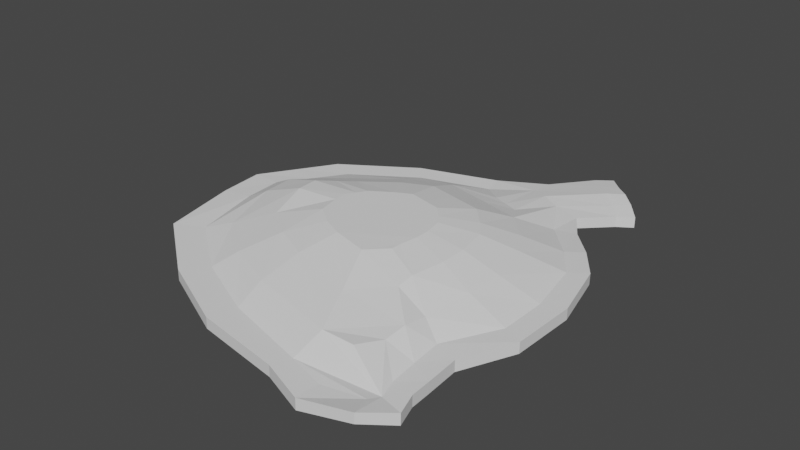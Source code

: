 # Source: CaveRoof_2.blend  (saved by Blender 2.81.16; exported with 4.5.12 LTS)
import bpy
from mathutils import Matrix  # noqa: F401  (used for matrix-valued properties, if any)

bpy.ops.wm.read_factory_settings(use_empty=True)
scene = bpy.context.scene
scene.name = 'Scene'

# ---- collections
col_collection = bpy.data.collections.new('Collection'); scene.collection.children.link(col_collection)

# ---- world
world_world = bpy.data.worlds.new('World'); scene.world = world_world
world_world.use_nodes = True; world_world.node_tree.nodes.clear()
_N = world_world.node_tree.nodes; _L = world_world.node_tree.links
n0 = _N.new('ShaderNodeOutputWorld'); n0.name = 'World Output'; n0.location = (300, 300)
n1 = _N.new('ShaderNodeBackground'); n1.name = 'Background'; n1.location = (10, 300)
n1.inputs[0].default_value = (0.05088, 0.05088, 0.05088, 1.0)
_L.new(n1.outputs[0], n0.inputs[0])
n0.is_active_output = True
world_world.color = (0.05088, 0.05088, 0.05088)
world_world.use_sun_shadow = False
world_world.sun_shadow_jitter_overblur = 0.0

# ---- meshes
me_plane = bpy.data.meshes.new('Plane')
me_plane.from_pydata([(21.22, -59.7, -3.534), (-31.76, -42.31, -3.534), (-12.1, -51.56, -3.534), (10.05, -55.39, -3.534), (-49.67, -28.66, -3.534), (-53.92, -8.409, -3.534), (-54.95, 3.479, -3.534), (-43.36, 21.68, -3.534), (-24.86, 33.71, -3.534), (-6.519, 42.66, -4.879), (4.195, 50.29, -5.525), (14.65, 65.52, -6.759), (29.72, 49.86, -6.719), (19.91, 38.45, -5.608), (25.1, 30.33, -4.997), (32.53, 21.97, -3.823), (38.52, 13.79, -3.534), (42.47, -1.668, -3.534), (42.06, -18.39, -3.534), (36.1, -31.54, -3.534), (36.71, -40.18, -3.534), (37.0, -45.45, -3.534), (21.57, -53.89, -3.534), (-26.98, -36.88, -3.483), (-9.926, -44.9, -3.484), (12.05, -50.95, -3.486), (-42.51, -25.04, -3.534), (-46.21, -7.47, -3.094), (-47.1, 2.841, -3.235), (-37.04, 18.63, -3.534), (-21.0, 29.06, -3.534), (-5.089, 36.83, -4.807), (4.204, 43.45, -4.747), (18.97, 60.66, -5.886), (26.12, 54.0, -5.886), (13.45, 39.35, -4.747), (19.65, 28.81, -4.997), (28.52, 19.01, -3.783), (34.25, 10.9, -3.534), (37.18, -3.862, -3.534), (37.05, -16.13, -3.534), (30.34, -29.75, -3.219), (30.94, -37.38, -3.371), (31.53, -44.53, -3.534), (25.89, 47.3, -6.723), (22.61, 50.75, -6.029), (10.88, 62.69, -6.753), (14.46, 58.63, -6.029), (34.12, -58.06, -1.354), (31.82, -52.11, -3.077), (38.83, -50.96, -3.534), (33.08, -49.46, -3.534), (-23.66, -31.39, -0.5813), (-10.11, -37.76, -0.1636), (13.23, -43.94, 0.1886), (-35.99, -21.99, -1.151), (-38.93, -8.038, 0.9806), (-39.63, 0.1509, 0.9428), (-31.65, 12.69, -0.7919), (-18.91, 20.98, -0.2619), (-8.814, 26.17, -0.5085), (1.607, 30.57, -2.486), (9.073, 27.61, -2.307), (13.37, 20.78, -0.3318), (20.42, 12.99, 0.4907), (24.97, 6.555, 0.5163), (27.29, -5.173, 0.7351), (27.19, -14.91, 0.5906), (25.09, -26.79, -0.4525), (24.8, -32.82, 0.3822), (24.6, -38.44, -0.1867), (21.46, -44.08, 0.4157), (-17.17, -24.3, 3.678), (-7.676, -28.76, 3.783), (8.689, -33.09, 2.693), (-25.82, -17.7, 3.157), (-27.87, -7.924, 5.164), (-28.37, -2.183, 4.991), (-22.77, 6.605, 3.252), (-13.84, 12.42, 3.556), (-6.765, 16.06, 3.38), (8.789, 12.28, 3.662), (13.73, 6.818, 3.862), (16.92, 2.306, 3.862), (18.55, -5.915, 3.977), (18.48, -12.74, 3.905), (17.0, -21.07, 3.823), (16.8, -25.3, 3.062), (-10.51, -17.01, 5.748), (-5.173, -19.52, 5.748), (4.028, -21.96, 5.65), (-15.37, -13.31, 5.748), (-16.53, -7.807, 5.748), (-16.81, -4.579, 5.748), (-13.66, 0.3624, 5.748), (-8.64, 3.63, 5.748), (-4.661, 5.678, 5.727), (4.085, 3.551, 5.748), (6.862, 0.4823, 5.748), (8.656, -2.055, 5.748), (9.572, -6.677, 5.748), (9.531, -10.52, 5.748), (8.703, -15.2, 5.681), (8.588, -17.58, 5.688), (-49.63, -28.65, -0.7358), (-53.88, -8.4, -0.7358), (-31.72, -42.3, -0.7358), (-12.06, -51.55, -0.7358), (10.08, -55.38, -0.7358), (21.26, -59.69, -0.7358), (-54.91, 3.488, -0.7358), (-43.32, 21.69, -0.7358), (-24.83, 33.72, -0.7358), (-6.481, 42.67, -2.081), (4.233, 50.3, -2.726), (10.92, 62.69, -3.955), (14.68, 65.53, -3.961), (26.16, 54.01, -3.087), (22.65, 50.76, -3.231), (25.92, 47.31, -3.925), (19.95, 38.46, -2.81), (25.14, 30.34, -2.199), (32.57, 21.98, -1.025), (38.56, 13.8, -0.7358), (42.5, -1.658, -0.7358), (42.1, -18.38, -0.7358), (36.14, -31.53, -0.7358), (36.75, -40.17, -0.7358), (37.04, -45.44, -0.7358), (38.87, -50.95, -0.7358), (-42.48, -25.03, -0.7358), (-46.17, -7.461, -0.2953), (-26.95, -36.87, -0.6846), (-9.888, -44.89, -0.6853), (12.09, -50.94, -0.6877), (21.61, -53.88, -0.7358), (-47.06, 2.85, -0.4372), (-37.0, 18.63, -0.7358), (-20.96, 29.07, -0.7358), (-5.051, 36.84, -2.009), (4.242, 43.46, -1.949), (14.5, 58.64, -3.231), (19.01, 60.67, -3.087), (29.76, 49.87, -3.921), (13.49, 39.36, -1.949), (19.69, 28.82, -2.199), (28.56, 19.02, -0.9852), (34.29, 10.91, -0.7358), (37.21, -3.853, -0.7358), (37.08, -16.12, -0.7358), (30.38, -29.74, -0.4207), (30.97, -37.38, -0.5731), (31.57, -44.52, -0.7358), (33.12, -49.45, -0.7358), (-18.87, 20.99, 2.325), (-8.776, 26.18, 1.966), (-31.61, 12.7, 1.8), (-39.6, 0.1601, 3.593), (-38.89, -8.029, 3.693), (13.27, -43.93, 2.902), (-10.08, -37.75, 2.529), (-23.62, -31.38, 2.157), (-35.96, -21.98, 1.483), (34.16, -58.05, 1.171), (31.86, -52.1, -0.3511), (1.645, 30.57, 0.02742), (9.111, 27.61, 0.171), (13.41, 20.79, 2.16), (20.46, 13.0, 2.963), (25.01, 6.564, 2.979), (27.33, -5.163, 3.205), (27.23, -14.9, 3.063), (25.13, -26.78, 2.298), (24.84, -32.81, 3.158), (24.63, -38.43, 2.554), (21.49, -44.07, 2.897), (-13.8, 12.43, 6.018), (-6.726, 16.07, 5.842), (-22.73, 6.614, 5.714), (-28.33, -2.174, 7.454), (-27.84, -7.915, 7.627), (8.727, -33.08, 5.155), (-7.638, -28.75, 6.245), (-17.13, -24.29, 6.14), (-25.78, -17.69, 5.62), (8.828, 12.29, 6.125), (13.77, 6.827, 6.325), (16.96, 2.315, 6.324), (18.59, -5.906, 6.439), (18.51, -12.73, 6.368), (17.04, -21.06, 6.286), (16.84, -25.29, 5.524), (-8.602, 3.639, 8.211), (-4.623, 5.688, 8.189), (-13.62, 0.3715, 8.211), (-16.77, -4.57, 8.211), (-16.49, -7.798, 8.211), (4.067, -21.95, 8.112), (-5.135, -19.51, 8.211), (-10.48, -17.0, 8.211), (-15.34, -13.3, 8.211), (4.123, 3.56, 8.211), (6.9, 0.4914, 8.211), (8.695, -2.046, 8.211), (9.61, -6.668, 8.211), (9.569, -10.51, 8.211), (8.741, -15.19, 8.144), (8.627, -17.57, 8.151), (-49.15, 12.58, -3.534), (-42.07, 10.73, -3.385), (22.55, 57.33, -5.334), (18.54, 54.69, -5.334), (8.827, 41.4, -4.164), (-35.64, 6.419, 0.07545), (5.34, 29.09, -2.397), (2.28, 23.47, -0.4201), (-25.57, 2.211, 4.121), (1.012, 14.17, 3.521), (-15.24, -2.108, 5.748), (-0.288, 4.615, 5.737), (-0.8891, 2.056, 5.748), (-49.11, 12.59, -0.7358), (-42.03, 10.74, -0.5865), (22.59, 57.34, -2.535), (18.58, 54.7, -2.535), (8.865, 41.41, -1.366), (-35.6, 6.428, 2.697), (5.378, 29.09, 0.0992), (2.318, 23.48, 2.063), (-25.53, 2.22, 6.584), (1.051, 14.18, 5.984), (-15.2, -2.099, 8.211), (-0.2499, 4.624, 8.2), (-0.8509, 2.065, 8.211)], [], [(2, 1, 23, 24), (17, 18, 40, 39), (46, 11, 33, 47), (3, 2, 24, 25), (18, 19, 41, 40), (12, 44, 45, 34), (0, 3, 25, 22), (19, 20, 42, 41), (44, 13, 35, 45), (5, 6, 28, 27), (20, 21, 43, 42), (13, 14, 36, 35), (208, 7, 29, 209), (50, 21, 43, 51), (14, 15, 37, 36), (7, 8, 30, 29), (4, 5, 27, 26), (15, 16, 38, 37), (8, 9, 31, 30), (1, 4, 26, 23), (16, 17, 39, 38), (9, 10, 32, 31), (10, 46, 47, 32), (210, 211, 47, 33), (211, 212, 32, 47), (25, 24, 53, 54), (39, 40, 67, 66), (24, 23, 52, 53), (31, 32, 61, 60), (38, 39, 66, 65), (23, 26, 55, 52), (30, 31, 60, 59), (0, 48, 49, 22), (37, 38, 65, 64), (48, 50, 51, 49), (26, 27, 56, 55), (25, 51, 49, 22), (40, 41, 68, 67), (41, 42, 69, 68), (27, 28, 57, 56), (42, 43, 70, 69), (212, 35, 62, 214), (35, 36, 63, 62), (51, 25, 54, 71), (209, 29, 58, 213), (51, 43, 70, 71), (36, 37, 64, 63), (29, 30, 59, 58), (215, 214, 62, 63), (70, 71, 54, 69), (58, 59, 79, 78), (213, 58, 78, 216), (63, 64, 82, 81), (215, 63, 81, 217), (55, 56, 76, 75), (56, 57, 77, 76), (64, 65, 83, 82), (69, 54, 74, 87), (54, 53, 73, 74), (65, 66, 84, 83), (53, 52, 72, 73), (66, 67, 85, 84), (52, 55, 75, 72), (67, 68, 86, 85), (68, 69, 87, 86), (59, 60, 80, 79), (84, 85, 101, 100), (74, 73, 89, 90), (85, 86, 102, 101), (73, 72, 88, 89), (86, 87, 103, 102), (72, 75, 91, 88), (217, 81, 97, 219), (75, 76, 92, 91), (79, 80, 96, 95), (87, 74, 90, 103), (81, 82, 98, 97), (78, 79, 95, 94), (82, 83, 99, 98), (216, 78, 94, 218), (83, 84, 100, 99), (76, 77, 93, 92), (220, 219, 97, 98), (90, 89, 102, 103), (89, 88, 101, 102), (88, 91, 100, 101), (91, 92, 99, 100), (92, 93, 98, 99), (220, 98, 93, 218), (107, 133, 132, 106), (124, 148, 149, 125), (115, 141, 142, 116), (108, 134, 133, 107), (125, 149, 150, 126), (143, 117, 118, 119), (109, 135, 134, 108), (126, 150, 151, 127), (119, 118, 144, 120), (105, 131, 136, 110), (127, 151, 152, 128), (120, 144, 145, 121), (221, 222, 137, 111), (129, 153, 152, 128), (121, 145, 146, 122), (111, 137, 138, 112), (104, 130, 131, 105), (122, 146, 147, 123), (112, 138, 139, 113), (106, 132, 130, 104), (123, 147, 148, 124), (113, 139, 140, 114), (114, 140, 141, 115), (223, 142, 141, 224), (224, 141, 140, 225), (134, 159, 160, 133), (148, 170, 171, 149), (133, 160, 161, 132), (139, 155, 165, 140), (147, 169, 170, 148), (132, 161, 162, 130), (138, 154, 155, 139), (109, 135, 164, 163), (146, 168, 169, 147), (163, 164, 153, 129), (130, 162, 158, 131), (134, 135, 164, 153), (149, 171, 172, 150), (150, 172, 173, 151), (131, 158, 157, 136), (151, 173, 174, 152), (225, 227, 166, 144), (144, 166, 167, 145), (153, 175, 159, 134), (222, 226, 156, 137), (153, 175, 174, 152), (145, 167, 168, 146), (137, 156, 154, 138), (228, 167, 166, 227), (174, 173, 159, 175), (156, 178, 176, 154), (226, 229, 178, 156), (167, 185, 186, 168), (228, 230, 185, 167), (162, 184, 180, 158), (158, 180, 179, 157), (168, 186, 187, 169), (173, 191, 181, 159), (159, 181, 182, 160), (169, 187, 188, 170), (160, 182, 183, 161), (170, 188, 189, 171), (161, 183, 184, 162), (171, 189, 190, 172), (172, 190, 191, 173), (154, 176, 177, 155), (188, 204, 205, 189), (181, 197, 198, 182), (189, 205, 206, 190), (182, 198, 199, 183), (190, 206, 207, 191), (183, 199, 200, 184), (230, 232, 201, 185), (184, 200, 196, 180), (176, 192, 193, 177), (191, 207, 197, 181), (185, 201, 202, 186), (178, 194, 192, 176), (186, 202, 203, 187), (229, 231, 194, 178), (187, 203, 204, 188), (180, 196, 195, 179), (233, 202, 201, 232), (197, 207, 206, 198), (198, 206, 205, 199), (199, 205, 204, 200), (200, 204, 203, 196), (196, 203, 202, 195), (233, 231, 195, 202), (18, 125, 126, 19), (5, 105, 110, 6), (19, 126, 127, 20), (208, 221, 111, 7), (12, 143, 119, 44), (20, 127, 128, 21), (7, 111, 112, 8), (50, 129, 128, 21), (11, 116, 142, 33), (8, 112, 113, 9), (9, 113, 114, 10), (46, 115, 116, 11), (34, 117, 143, 12), (44, 119, 120, 13), (0, 109, 163, 48), (13, 120, 121, 14), (10, 114, 115, 46), (4, 104, 105, 5), (14, 121, 122, 15), (1, 106, 104, 4), (15, 122, 123, 16), (2, 107, 106, 1), (16, 123, 124, 17), (210, 223, 117, 34), (3, 108, 107, 2), (48, 163, 129, 50), (17, 124, 125, 18), (0, 109, 108, 3), (33, 142, 223, 210), (6, 110, 221, 208), (192, 194, 231, 233), (192, 233, 232, 193), (179, 195, 231, 229), (177, 193, 232, 230), (155, 177, 230, 228), (157, 179, 229, 226), (155, 228, 227, 165), (136, 157, 226, 222), (140, 165, 227, 225), (118, 224, 225, 144), (117, 223, 224, 118), (110, 136, 222, 221), (95, 220, 218, 94), (95, 96, 219, 220), (77, 216, 218, 93), (80, 217, 219, 96), (60, 215, 217, 80), (57, 213, 216, 77), (60, 61, 214, 215), (28, 209, 213, 57), (32, 212, 214, 61), (45, 35, 212, 211), (34, 45, 211, 210), (6, 208, 209, 28)])
_uv = me_plane.uv_layers.new(name='UVMap')
_uv.uv.foreach_set('vector', [0.0, 0.0, 0.0, 0.0, 0.0, 0.0, 0.0, 0.0, 0.0, 0.0, 0.0, 0.0, 0.0, 0.0, 0.0, 0.0, 0.0, 0.0, 0.0, 0.0, 0.0, 0.0, 0.0, 0.0, 0.0, 0.0, 0.0, 0.0, 0.0, 0.0, 0.0, 0.0, 0.0, 0.0, 0.0, 0.0, 0.0, 0.0, 0.0, 0.0, 0.0, 0.0, 0.0, 0.0, 0.0, 0.0, 0.0, 0.0, 0.0, 0.0, 0.0, 0.0, 0.0, 0.0, 0.0, 0.0, 0.0, 0.0, 0.0, 0.0, 0.0, 0.0, 0.0, 0.0, 0.0, 0.0, 0.0, 0.0, 0.0, 0.0, 0.0, 0.0, 0.0, 0.0, 0.0, 0.0, 0.0, 0.0, 0.0, 0.0, 0.0, 0.0, 0.0, 0.0, 0.0, 0.0, 0.0, 0.0, 0.0, 0.0, 0.0, 0.0, 0.0, 0.0, 0.0, 0.0, 0.0, 0.0, 0.0, 0.0, 0.0, 0.0, 0.0, 0.0, 0.0, 0.0, 0.0, 0.0, 0.0, 0.0, 0.0, 0.0, 0.0, 0.0, 0.0, 0.0, 0.0, 0.0, 0.0, 0.0, 0.0, 0.0, 0.0, 0.0, 0.0, 0.0, 0.0, 0.0, 0.0, 0.0, 0.0, 0.0, 0.0, 0.0, 0.0, 0.0, 0.0, 0.0, 0.0, 0.0, 0.0, 0.0, 0.0, 0.0, 0.0, 0.0, 0.0, 0.0, 0.0, 0.0, 0.0, 0.0, 0.0, 0.0, 0.0, 0.0, 0.0, 0.0, 0.0, 0.0, 0.0, 0.0, 0.0, 0.0, 0.0, 0.0, 0.0, 0.0, 0.0, 0.0, 0.0, 0.0, 0.0, 0.0, 0.0, 0.0, 0.0, 0.0, 0.0, 0.0, 0.0, 0.0, 0.0, 0.0, 0.0, 0.0, 0.0, 0.0, 0.0, 0.0, 0.0, 0.0, 0.0, 0.0, 0.0, 0.0, 0.0, 0.0, 0.0, 0.0, 0.0, 0.0, 0.0, 0.0, 0.0, 0.0, 0.0, 0.0, 0.0, 0.0, 0.0, 0.0, 0.0, 0.0, 0.0, 0.0, 0.0, 0.0, 0.0, 0.0, 0.0, 0.0, 0.0, 0.0, 0.0, 0.0, 0.0, 0.0, 0.0, 0.0, 0.0, 0.0, 0.0, 0.0, 0.0, 0.0, 0.0, 0.0, 0.0, 0.0, 0.0, 0.0, 0.0, 0.0, 0.0, 0.0, 0.0, 0.0, 0.0, 0.0, 0.0, 0.0, 0.0, 0.0, 0.0, 0.0, 0.0, 0.0, 0.0, 0.0, 0.0, 0.0, 0.0, 0.0, 0.0, 0.0, 0.0, 0.0, 0.0, 0.0, 0.0, 0.0, 0.0, 0.0, 0.0, 0.0, 0.0, 0.0, 0.0, 0.0, 0.0, 0.0, 0.0, 0.0, 0.0, 0.0, 0.0, 0.0, 0.0, 0.0, 0.0, 0.0, 0.0, 0.0, 0.0, 0.0, 0.0, 0.0, 0.0, 0.0, 0.0, 0.0, 0.0, 0.0, 0.0, 0.0, 0.0, 0.0, 0.0, 0.0, 0.0, 0.0, 0.0, 0.0, 0.0, 0.0, 0.0, 0.0, 0.0, 0.0, 0.0, 0.0, 0.0, 0.0, 0.0, 0.0, 0.0, 0.0, 0.0, 0.0, 0.0, 0.0, 0.0, 0.0, 0.0, 0.0, 0.0, 0.0, 0.0, 0.0, 0.0, 0.0, 0.0, 0.0, 0.0, 0.0, 0.0, 0.0, 0.0, 0.0, 0.0, 0.0, 0.0, 0.0, 0.0, 0.0, 0.0, 0.0, 0.0, 0.0, 0.0, 0.0, 0.0, 0.0, 0.0, 0.0, 0.0, 0.0, 0.0, 0.0, 0.0, 0.0, 0.0, 0.0, 0.0, 0.0, 0.0, 0.0, 0.0, 0.0, 0.0, 0.0, 0.0, 0.0, 0.0, 0.0, 0.0, 0.0, 0.0, 0.0, 0.0, 0.0, 0.0, 0.0, 0.0, 0.0, 0.0, 0.0, 0.0, 0.0, 0.0, 0.0, 0.0, 0.0, 0.0, 0.0, 0.0, 0.0, 0.0, 0.0, 0.0, 0.0, 0.0, 0.0, 0.0, 0.0, 0.0, 0.0, 0.0, 0.0, 0.0, 0.0, 0.0, 0.0, 0.0, 0.0, 0.0, 0.0, 0.0, 0.0, 0.0, 0.0, 0.0, 0.0, 0.0, 0.0, 0.0, 0.0, 0.0, 0.0, 0.0, 0.0, 0.0, 0.0, 0.0, 0.0, 0.0, 0.0, 0.0, 0.0, 0.0, 0.0, 0.0, 0.0, 0.0, 0.0, 0.0, 0.0, 0.0, 0.0, 0.0, 0.0, 0.0, 0.0, 0.0, 0.0, 0.0, 0.0, 0.0, 0.0, 0.0, 0.0, 0.0, 0.0, 0.0, 0.0, 0.0, 0.0, 0.0, 0.0, 0.0, 0.0, 0.0, 0.0, 0.0, 0.0, 0.0, 0.0, 0.0, 0.0, 0.0, 0.0, 0.0, 0.0, 0.0, 0.0, 0.0, 0.0, 0.0, 0.0, 0.0, 0.0, 0.0, 0.0, 0.0, 0.0, 0.0, 0.0, 0.0, 0.0, 0.0, 0.0, 0.0, 0.0, 0.0, 0.0, 0.0, 0.0, 0.0, 0.0, 0.0, 0.0, 0.0, 0.0, 0.0, 0.0, 0.0, 0.0, 0.0, 0.0, 0.0, 0.0, 0.0, 0.0, 0.0, 0.0, 0.0, 0.0, 0.0, 0.0, 0.0, 0.0, 0.0, 0.0, 0.0, 0.0, 0.0, 0.0, 0.0, 0.0, 0.0, 0.0, 0.0, 0.0, 0.0, 0.0, 0.0, 0.0, 0.0, 0.0, 0.0, 0.0, 0.0, 0.0, 0.0, 0.0, 0.0, 0.0, 0.0, 0.0, 0.0, 0.0, 0.0, 0.0, 0.0, 0.0, 0.0, 0.0, 0.0, 0.0, 0.0, 0.0, 0.0, 0.0, 0.0, 0.0, 0.0, 0.0, 0.0, 0.0, 0.0, 0.0, 0.0, 0.0, 0.0, 0.0, 0.0, 0.0, 0.0, 0.0, 0.0, 0.0, 0.0, 0.0, 0.0, 0.0, 0.0, 0.0, 0.0, 0.0, 0.0, 0.0, 0.0, 0.0, 0.0, 0.0, 0.0, 0.0, 0.0, 0.0, 0.0, 0.0, 0.0, 0.0, 0.0, 0.0, 0.0, 0.0, 0.0, 0.0, 0.0, 0.0, 0.0, 0.0, 0.0, 0.0, 0.0, 0.0, 0.0, 0.0, 0.0, 0.0, 0.0, 0.0, 0.0, 0.0, 0.0, 0.0, 0.0, 0.0, 0.0, 0.0, 0.0, 0.0, 0.0, 0.0, 0.0, 0.0, 0.0, 0.0, 0.0, 0.0, 0.0, 0.0, 0.0, 0.0, 0.0, 0.0, 0.0, 0.0, 0.0, 0.0, 0.0, 0.0, 0.0, 0.0, 0.0, 0.0, 0.0, 0.0, 0.0, 0.0, 0.0, 0.0, 0.0, 0.0, 0.0, 0.0, 0.0, 0.0, 0.0, 0.0, 0.0, 0.0, 0.0, 0.0, 0.0, 0.0, 0.0, 0.0, 0.0, 0.0, 0.0, 0.0, 0.0, 0.0, 0.0, 0.0, 0.0, 0.0, 0.0, 0.0, 0.0, 0.0, 0.0, 0.0, 0.0, 0.0, 0.0, 0.0, 0.0, 0.0, 0.0, 0.0, 0.0, 0.0, 0.0, 0.0, 0.0, 0.0, 0.0, 0.0, 0.0, 0.0, 0.0, 0.0, 0.0, 0.0, 0.0, 0.0, 0.0, 0.0, 0.0, 0.0, 0.0, 0.0, 0.0, 0.0, 0.0, 0.0, 0.0, 0.0, 0.0, 0.0, 0.0, 0.0, 0.0, 0.0, 0.0, 0.0, 0.0, 0.0, 0.0, 0.0, 0.0, 0.0, 0.0, 0.0, 0.0, 0.0, 0.0, 0.0, 0.0, 0.0, 0.0, 0.0, 0.0, 0.0, 0.0, 0.0, 0.0, 0.0, 0.0, 0.0, 0.0, 0.0, 0.0, 0.0, 0.0, 0.0, 0.0, 0.0, 0.0, 0.0, 0.0, 0.0, 0.0, 0.0, 0.0, 0.0, 0.0, 0.0, 0.0, 0.0, 0.0, 0.0, 0.0, 0.0, 0.0, 0.0, 0.0, 0.0, 0.0, 0.0, 0.0, 0.0, 0.0, 0.0, 0.0, 0.0, 0.0, 0.0, 0.0, 0.0, 0.0, 0.0, 0.0, 0.0, 0.0, 0.0, 0.0, 0.0, 0.0, 0.0, 0.0, 0.0, 0.0, 0.0, 0.0, 0.0, 0.0, 0.0, 0.0, 0.0, 0.0, 0.0, 0.0, 0.0, 0.0, 0.0, 0.0, 0.0, 0.0, 0.0, 0.0, 0.0, 0.0, 0.0, 0.0, 0.0, 0.0, 0.0, 0.0, 0.0, 0.0, 0.0, 0.0, 0.0, 0.0, 0.0, 0.0, 0.0, 0.0, 0.0, 0.0, 0.0, 0.0, 0.0, 0.0, 0.0, 0.0, 0.0, 0.0, 0.0, 0.0, 0.0, 0.0, 0.0, 0.0, 0.0, 0.0, 0.0, 0.0, 0.0, 0.0, 0.0, 0.0, 0.0, 0.0, 0.0, 0.0, 0.0, 0.0, 0.0, 0.0, 0.0, 0.0, 0.0, 0.0, 0.0, 0.0, 0.0, 0.0, 0.0, 0.0, 0.0, 0.0, 0.0, 0.0, 0.0, 0.0, 0.0, 0.0, 0.0, 0.0, 0.0, 0.0, 0.0, 0.0, 0.0, 0.0, 0.0, 0.0, 0.0, 0.0, 0.0, 0.0, 0.0, 0.0, 0.0, 0.0, 0.0, 0.0, 0.0, 0.0, 0.0, 0.0, 0.0, 0.0, 0.0, 0.0, 0.0, 0.0, 0.0, 0.0, 0.0, 0.0, 0.0, 0.0, 0.0, 0.0, 0.0, 0.0, 0.0, 0.0, 0.0, 0.0, 0.0, 0.0, 0.0, 0.0, 0.0, 0.0, 0.0, 0.0, 0.0, 0.0, 0.0, 0.0, 0.0, 0.0, 0.0, 0.0, 0.0, 0.0, 0.0, 0.0, 0.0, 0.0, 0.0, 0.0, 0.0, 0.0, 0.0, 0.0, 0.0, 0.0, 0.0, 0.0, 0.0, 0.0, 0.0, 0.0, 0.0, 0.0, 0.0, 0.0, 0.0, 0.0, 0.0, 0.0, 0.0, 0.0, 0.0, 0.0, 0.0, 0.0, 0.0, 0.0, 0.0, 0.0, 0.0, 0.0, 0.0, 0.0, 0.0, 0.0, 0.0, 0.0, 0.0, 0.0, 0.0, 0.0, 0.0, 0.0, 0.0, 0.0, 0.0, 0.0, 0.0, 0.0, 0.0, 0.0, 0.0, 0.0, 0.0, 0.0, 0.0, 0.0, 0.0, 0.0, 0.0, 0.0, 0.0, 0.0, 0.0, 0.0, 0.0, 0.0, 0.0, 0.0, 0.0, 0.0, 0.0, 0.0, 0.0, 0.0, 0.0, 0.0, 0.0, 0.0, 0.0, 0.0, 0.0, 0.0, 0.0, 0.0, 0.0, 0.0, 0.0, 0.0, 0.0, 0.0, 0.0, 0.0, 0.0, 0.0, 0.0, 0.0, 0.0, 0.0, 0.0, 0.0, 0.0, 0.0, 0.0, 0.0, 0.0, 0.0, 0.0, 0.0, 0.0, 0.0, 0.0, 0.0, 0.0, 0.0, 0.0, 0.0, 0.0, 0.0, 0.0, 0.0, 0.0, 0.0, 0.0, 0.0, 0.0, 0.0, 0.0, 0.0, 0.0, 0.0, 0.0, 0.0, 0.0, 0.0, 0.0, 0.0, 0.0, 0.0, 0.0, 0.0, 0.0, 0.0, 0.0, 0.0, 0.0, 0.0, 0.0, 0.0, 0.0, 0.0, 0.0, 0.0, 0.0, 0.0, 0.0, 0.0, 0.0, 0.0, 0.0, 0.0, 0.0, 0.0, 0.0, 0.0, 0.0, 0.0, 0.0, 0.0, 0.0, 0.0, 0.0, 0.0, 0.0, 0.0, 0.0, 0.0, 0.0, 0.0, 0.0, 0.0, 0.0, 0.0, 0.0, 0.0, 0.0, 0.0, 0.0, 0.0, 0.0, 0.0, 0.0, 0.0, 0.0, 0.0, 0.0, 0.0, 0.0, 0.0, 0.0, 0.0, 0.0, 0.0, 0.0, 0.0, 0.0, 0.0, 0.0, 0.0, 0.0, 0.0, 0.0, 0.0, 0.0, 0.0, 0.0, 0.0, 0.0, 0.0, 0.0, 0.0, 0.0, 0.0, 0.0, 0.0, 0.0, 0.0, 0.0, 0.0, 0.0, 0.0, 0.0, 0.0, 0.0, 0.0, 0.0, 0.0, 0.0, 0.0, 0.0, 0.0, 0.0, 0.0, 0.0, 0.0, 0.0, 0.0, 0.0, 0.0, 0.0, 0.0, 0.0, 0.0, 0.0, 0.0, 0.0, 0.0, 0.0, 0.0, 0.0, 0.0, 0.0, 0.0, 0.0, 0.0, 0.0, 0.0, 0.0, 0.0, 0.0, 0.0, 0.0, 0.0, 0.0, 0.0, 0.0, 0.0, 0.0, 0.0, 0.0, 0.0, 0.0, 0.0, 0.0, 0.0, 0.0, 0.0, 0.0, 0.0, 0.0, 0.0, 0.0, 0.0, 0.0, 0.0, 0.0, 0.0, 0.0, 0.0, 0.0, 0.0, 0.0, 0.0, 0.0, 0.0, 0.0, 0.0, 0.0, 0.0, 0.0, 0.0, 0.0, 0.0, 0.0, 0.0, 0.0, 0.0, 0.0, 0.0, 0.0, 0.0, 0.0, 0.0, 0.0, 0.0, 0.0, 0.0, 0.0, 0.0, 0.0, 0.0, 0.0, 0.0, 0.0, 0.0, 0.0, 0.0, 0.0, 0.0, 0.0, 0.0, 0.0, 0.0, 0.0, 0.0, 0.0, 0.0, 0.0, 0.0, 0.0, 0.0, 0.0, 0.0, 0.0, 0.0, 0.0, 0.0, 0.0, 0.0, 0.0, 0.0, 0.0, 0.0, 0.0, 0.0, 0.0, 0.0, 0.0, 0.0, 0.0, 0.0, 0.0, 0.0, 0.0, 0.0, 0.0, 0.0, 0.0, 0.0, 0.0, 0.0, 0.0, 0.0, 0.0, 0.0, 0.0, 0.0, 0.0, 0.0, 0.0, 0.0, 0.0, 0.0, 0.0, 0.0, 0.0, 0.0, 0.0, 0.0, 0.0, 0.0, 0.0, 0.0, 0.0, 0.0, 0.0, 0.0, 0.0, 0.0, 0.0, 0.0, 0.0, 0.0, 0.0, 0.0, 0.0, 0.0, 0.0, 0.0, 0.0, 0.0, 0.0, 0.0, 0.0, 0.0, 0.0, 0.0, 0.0, 0.0, 0.0, 0.0, 0.0, 0.0, 0.0, 0.0, 0.0, 0.0, 0.0, 0.0, 0.0, 0.0, 0.0, 0.0, 0.0, 0.0, 0.0, 0.0, 0.0, 0.0, 0.0, 0.0, 0.0, 0.0, 0.0, 0.0, 0.0, 0.0, 0.0, 0.0, 0.0, 0.0, 0.0, 0.0, 0.0, 0.0, 0.0, 0.0, 0.0, 0.0, 0.0, 0.0, 0.0, 0.0, 0.0, 0.0, 0.0, 0.0, 0.0, 0.0, 0.0, 0.0, 0.0, 0.0, 0.0, 0.0, 0.0, 0.0, 0.0, 0.0, 0.0, 0.0, 0.0, 0.0, 0.0, 0.0, 0.0, 0.0, 0.0, 0.0, 0.0, 0.0, 0.0, 0.0, 0.0, 0.0, 0.0, 0.0, 0.0, 0.0, 0.0, 0.0, 0.0, 0.0, 0.0, 0.0, 0.0, 0.0, 0.0, 0.0, 0.0, 0.0, 0.0, 0.0, 0.0, 0.0, 0.0, 0.0, 0.0, 0.0, 0.0, 0.0, 0.0, 0.0, 0.0, 0.0, 0.0, 0.0, 0.0, 0.0, 0.0, 0.0, 0.0, 0.0, 0.0, 0.0, 0.0, 0.0, 0.0, 0.0, 0.0, 0.0, 0.0, 0.0, 0.0, 0.0, 0.0, 0.0, 0.0, 0.0, 0.0, 0.0, 0.0, 0.0, 0.0, 0.0, 0.0, 0.0, 0.0, 0.0, 0.0, 0.0, 0.0, 0.0, 0.0, 0.0, 0.0, 0.0, 0.0, 0.0, 0.0, 0.0, 0.0, 0.0, 0.0, 0.0, 0.0, 0.0, 0.0, 0.0, 0.0, 0.0, 0.0, 0.0, 0.0, 0.0, 0.0, 0.0, 0.0, 0.0, 0.0, 0.0, 0.0, 0.0, 0.0, 0.0, 0.0, 0.0, 0.0, 0.0, 0.0, 0.0, 0.0, 0.0, 0.0, 0.0, 0.0, 0.0, 0.0, 0.0, 0.0, 0.0, 0.0, 0.0, 0.0, 0.0, 0.0, 0.0, 0.0, 0.0, 0.0, 0.0, 0.0, 0.0, 0.0, 0.0, 0.0, 0.0, 0.0, 0.0, 0.0, 0.0, 0.0, 0.0, 0.0, 0.0, 0.0, 0.0, 0.0, 0.0, 0.0, 0.0, 0.0, 0.0, 0.0, 0.0, 0.0, 0.0, 0.0, 0.0, 0.0, 0.0, 0.0, 0.0, 0.0, 0.0, 0.0, 0.0, 0.0, 0.0, 0.0, 0.0, 0.0, 0.0, 0.0, 0.0, 0.0, 0.0, 0.0, 0.0, 0.0, 0.0, 0.0, 0.0, 0.0, 0.0, 0.0, 0.0, 0.0, 0.0, 0.0, 0.0, 0.0, 0.0, 0.0, 0.0, 0.0, 0.0, 0.0, 0.0, 0.0, 0.0, 0.0, 0.0, 0.0, 0.0, 0.0, 0.0, 0.0, 0.0, 0.0, 0.0, 0.0, 0.0, 0.0, 0.0, 0.0, 0.0, 0.0, 0.0, 0.0, 0.0, 0.0, 0.0, 0.0, 0.0, 0.0, 0.0, 0.0, 0.0, 0.0, 0.0, 0.0, 0.0, 0.0, 0.0, 0.0, 0.0, 0.0, 0.0, 0.0, 0.0, 0.0, 0.0, 0.0, 0.0, 0.0, 0.0, 0.0, 0.0, 0.0, 0.0, 0.0, 0.0, 0.0, 0.0, 0.0, 0.0, 0.0, 0.0, 0.0, 0.0, 0.0, 0.0, 0.0, 0.0, 0.0, 0.0, 0.0, 0.0, 0.0, 0.0, 0.0, 0.0, 0.0, 0.0, 0.0, 0.0, 0.0, 0.0, 0.0, 0.0, 0.0, 0.0, 0.0, 0.0, 0.0, 0.0, 0.0, 0.0, 0.0, 0.0, 0.0, 0.0, 0.0, 0.0, 0.0, 0.0, 0.0, 0.0, 0.0, 0.0, 0.0, 0.0, 0.0, 0.0, 0.0, 0.0, 0.0, 0.0, 0.0, 0.0, 0.0, 0.0, 0.0, 0.0, 0.0, 0.0, 0.0, 0.0, 0.0, 0.0, 0.0, 0.0, 0.0, 0.0, 0.0, 0.0, 0.0, 0.0, 0.0, 0.0, 0.0, 0.0, 0.0, 0.0, 0.0, 0.0, 0.0, 0.0, 0.0, 0.0, 0.0, 0.0, 0.0, 0.0, 0.0, 0.0, 0.0, 0.0, 0.0, 0.0, 0.0, 0.0, 0.0, 0.0, 0.0, 0.0, 0.0, 0.0, 0.0, 0.0, 0.0, 0.0, 0.0])
me_plane.use_remesh_fix_poles = True
me_plane.use_remesh_preserve_attributes = False
me_plane.use_mirror_vertex_groups = False
me_plane.update()

# ---- objects
ob_empty = bpy.data.objects.new('Empty', None)
ob_plane = bpy.data.objects.new('Plane', me_plane)

# ---- transforms, parenting, visibility, modifiers, constraints
ob_empty.location = (0.0, 0.0, 0.0)
ob_empty.scale = (58.56, 58.56, 58.56)
ob_empty.empty_display_type = 'IMAGE'
ob_empty.lineart.crease_threshold = 0.0
ob_plane.location = (0.0, 0.0, 0.8974)
ob_plane.lineart.crease_threshold = 0.0

# ---- collection membership
col_collection.objects.link(ob_empty)
col_collection.objects.link(ob_plane)

# ---- scene / render settings (as saved in the file)
scene.frame_start = 1; scene.frame_end = 250; scene.frame_set(1)
scene.render.engine = 'BLENDER_EEVEE_NEXT'
scene.cycles.use_denoising = False
scene.cycles.samples = 128
scene.cycles.sampling_pattern = 'TABULATED_SOBOL'
scene.cycles.use_adaptive_sampling = False
scene.cycles.use_light_tree = False
scene.view_settings.view_transform = 'Filmic'
bpy.context.view_layer.update()

# ---- added for rendering (the .blend has no active camera and no usable light): camera, sun
cam_auto = bpy.data.cameras.new('AutoCamera')
cam_auto.lens = 50.0
cam_auto.sensor_width = 36.0
cam_auto.clip_end = 2588.07
ob_auto_camera = bpy.data.objects.new('AutoCamera', cam_auto)
scene.collection.objects.link(ob_auto_camera)
ob_auto_camera.location = (141.247, -174.048, 119.599)
ob_auto_camera.rotation_euler = (1.09748, -7.21219e-08, 0.694738)
scene.camera = ob_auto_camera
light_auto_sun = bpy.data.lights.new('AutoSun', 'SUN')
light_auto_sun.energy = 3.0
light_auto_sun.angle = 0.0523599
ob_auto_sun = bpy.data.objects.new('AutoSun', light_auto_sun)
scene.collection.objects.link(ob_auto_sun)
ob_auto_sun.rotation_euler = (0.872665, 0.174533, 0.523599)
bpy.context.view_layer.update()
